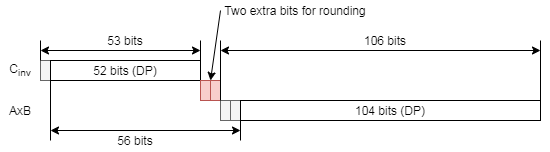

The diagram above was exported from draw.io. Its source (the exported page's mxGraphModel, read from the mxfile embedded in the PNG):
<mxGraphModel dx="905" dy="610" grid="1" gridSize="10" guides="1" tooltips="1" connect="1" arrows="1" fold="1" page="1" pageScale="1" pageWidth="827" pageHeight="1169" math="0" shadow="0">
  <root>
    <mxCell id="0" />
    <mxCell id="1" parent="0" />
    <mxCell id="2" value="" style="group" vertex="1" connectable="0" parent="1">
      <mxGeometry x="40" width="540" height="150" as="geometry" />
    </mxCell>
    <mxCell id="3" value="" style="rounded=0;whiteSpace=wrap;html=1;fillColor=#f5f5f5;strokeColor=#666666;fontColor=#333333;" vertex="1" parent="2">
      <mxGeometry x="40" y="60" width="10" height="20" as="geometry" />
    </mxCell>
    <mxCell id="4" value="52 bits (DP)" style="rounded=0;whiteSpace=wrap;html=1;" vertex="1" parent="2">
      <mxGeometry x="50" y="60" width="150" height="20" as="geometry" />
    </mxCell>
    <mxCell id="5" value="" style="rounded=0;whiteSpace=wrap;html=1;fillColor=#f8cecc;strokeColor=#b85450;" vertex="1" parent="2">
      <mxGeometry x="200" y="80" width="10" height="20" as="geometry" />
    </mxCell>
    <mxCell id="6" value="" style="rounded=0;whiteSpace=wrap;html=1;fillColor=#f8cecc;strokeColor=#b85450;" vertex="1" parent="2">
      <mxGeometry x="210" y="80" width="10" height="20" as="geometry" />
    </mxCell>
    <mxCell id="7" value="" style="rounded=0;whiteSpace=wrap;html=1;fillColor=#f5f5f5;strokeColor=#666666;fontColor=#333333;" vertex="1" parent="2">
      <mxGeometry x="220" y="100" width="10" height="20" as="geometry" />
    </mxCell>
    <mxCell id="8" value="" style="rounded=0;whiteSpace=wrap;html=1;fillColor=#f5f5f5;strokeColor=#666666;fontColor=#333333;" vertex="1" parent="2">
      <mxGeometry x="230" y="100" width="10" height="20" as="geometry" />
    </mxCell>
    <mxCell id="9" value="104 bits (DP)" style="rounded=0;whiteSpace=wrap;html=1;" vertex="1" parent="2">
      <mxGeometry x="240" y="100" width="300" height="20" as="geometry" />
    </mxCell>
    <mxCell id="10" value="" style="endArrow=classic;html=1;exitX=0;exitY=0.5;exitDx=0;exitDy=0;" edge="1" parent="2" source="11">
      <mxGeometry width="50" height="50" relative="1" as="geometry">
        <mxPoint x="250" y="60" as="sourcePoint" />
        <mxPoint x="210" y="80" as="targetPoint" />
      </mxGeometry>
    </mxCell>
    <mxCell id="11" value="Two extra bits for rounding" style="text;html=1;strokeColor=none;fillColor=none;align=center;verticalAlign=middle;whiteSpace=wrap;rounded=0;" vertex="1" parent="2">
      <mxGeometry x="220" width="150" height="20" as="geometry" />
    </mxCell>
    <mxCell id="12" value="C&lt;sub&gt;inv&lt;/sub&gt;" style="text;html=1;strokeColor=none;fillColor=none;align=center;verticalAlign=middle;whiteSpace=wrap;rounded=0;" vertex="1" parent="2">
      <mxGeometry y="60" width="40" height="20" as="geometry" />
    </mxCell>
    <mxCell id="13" value="AxB" style="text;html=1;strokeColor=none;fillColor=none;align=center;verticalAlign=middle;whiteSpace=wrap;rounded=0;" vertex="1" parent="2">
      <mxGeometry y="100" width="40" height="20" as="geometry" />
    </mxCell>
    <mxCell id="14" value="" style="endArrow=classic;startArrow=classic;html=1;" edge="1" parent="2">
      <mxGeometry width="50" height="50" relative="1" as="geometry">
        <mxPoint x="40" y="50" as="sourcePoint" />
        <mxPoint x="200" y="50" as="targetPoint" />
      </mxGeometry>
    </mxCell>
    <mxCell id="15" value="" style="endArrow=none;html=1;exitX=1;exitY=0;exitDx=0;exitDy=0;" edge="1" parent="2" source="12">
      <mxGeometry width="50" height="50" relative="1" as="geometry">
        <mxPoint x="30" y="90" as="sourcePoint" />
        <mxPoint x="40" y="40" as="targetPoint" />
      </mxGeometry>
    </mxCell>
    <mxCell id="16" value="" style="endArrow=none;html=1;exitX=1;exitY=0;exitDx=0;exitDy=0;" edge="1" parent="2">
      <mxGeometry width="50" height="50" relative="1" as="geometry">
        <mxPoint x="200" y="60" as="sourcePoint" />
        <mxPoint x="200" y="40" as="targetPoint" />
      </mxGeometry>
    </mxCell>
    <mxCell id="17" value="" style="endArrow=none;html=1;exitX=1;exitY=0;exitDx=0;exitDy=0;" edge="1" parent="2">
      <mxGeometry width="50" height="50" relative="1" as="geometry">
        <mxPoint x="220" y="100" as="sourcePoint" />
        <mxPoint x="220" y="40" as="targetPoint" />
      </mxGeometry>
    </mxCell>
    <mxCell id="18" value="" style="endArrow=none;html=1;exitX=1;exitY=0;exitDx=0;exitDy=0;" edge="1" parent="2">
      <mxGeometry width="50" height="50" relative="1" as="geometry">
        <mxPoint x="540" y="100" as="sourcePoint" />
        <mxPoint x="540" y="40" as="targetPoint" />
      </mxGeometry>
    </mxCell>
    <mxCell id="19" value="" style="endArrow=classic;startArrow=classic;html=1;" edge="1" parent="2">
      <mxGeometry width="50" height="50" relative="1" as="geometry">
        <mxPoint x="220" y="50" as="sourcePoint" />
        <mxPoint x="540" y="50" as="targetPoint" />
      </mxGeometry>
    </mxCell>
    <mxCell id="20" value="53 bits" style="text;html=1;strokeColor=none;fillColor=none;align=center;verticalAlign=middle;whiteSpace=wrap;rounded=0;" vertex="1" parent="2">
      <mxGeometry x="100" y="30" width="50" height="20" as="geometry" />
    </mxCell>
    <mxCell id="21" value="106 bits" style="text;html=1;strokeColor=none;fillColor=none;align=center;verticalAlign=middle;whiteSpace=wrap;rounded=0;" vertex="1" parent="2">
      <mxGeometry x="360" y="30" width="50" height="20" as="geometry" />
    </mxCell>
    <mxCell id="22" value="" style="endArrow=classic;startArrow=classic;html=1;" edge="1" parent="2">
      <mxGeometry width="50" height="50" relative="1" as="geometry">
        <mxPoint x="50" y="130" as="sourcePoint" />
        <mxPoint x="240" y="130" as="targetPoint" />
      </mxGeometry>
    </mxCell>
    <mxCell id="23" value="" style="endArrow=none;html=1;" edge="1" parent="2">
      <mxGeometry width="50" height="50" relative="1" as="geometry">
        <mxPoint x="50" y="140" as="sourcePoint" />
        <mxPoint x="50" y="80" as="targetPoint" />
      </mxGeometry>
    </mxCell>
    <mxCell id="24" value="" style="endArrow=none;html=1;" edge="1" parent="2">
      <mxGeometry width="50" height="50" relative="1" as="geometry">
        <mxPoint x="240" y="140" as="sourcePoint" />
        <mxPoint x="240" y="120" as="targetPoint" />
      </mxGeometry>
    </mxCell>
    <mxCell id="25" value="56 bits" style="text;html=1;strokeColor=none;fillColor=none;align=center;verticalAlign=middle;whiteSpace=wrap;rounded=0;" vertex="1" parent="2">
      <mxGeometry x="110" y="130" width="50" height="20" as="geometry" />
    </mxCell>
  </root>
</mxGraphModel>